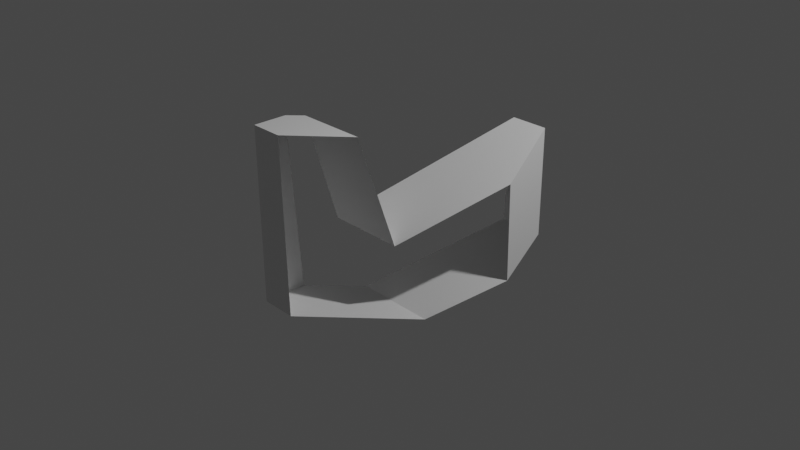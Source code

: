 # Source: Component.blend  (saved by Blender 3.2.14; exported with 4.5.12 LTS)
import bpy
from mathutils import Matrix  # noqa: F401  (used for matrix-valued properties, if any)

bpy.ops.wm.read_factory_settings(use_empty=True)
scene = bpy.context.scene
scene.name = 'Scene'

# ---- collections
col_collection = bpy.data.collections.new('Collection'); scene.collection.children.link(col_collection)

# ---- materials (node trees are filled in below, after node groups)
mat_material = bpy.data.materials.new('Material')
mat_material.alpha_threshold = 0.0
mat_material.use_transparent_shadow = False
mat_material.line_color = (0.0, 0.0, 0.0, 1.0)

# ---- material node trees
mat_material.use_nodes = True; mat_material.node_tree.nodes.clear()
_N = mat_material.node_tree.nodes; _L = mat_material.node_tree.links
n0 = _N.new('ShaderNodeOutputMaterial'); n0.name = 'Material Output'; n0.location = (300, 300)
n1 = _N.new('ShaderNodeBsdfPrincipled'); n1.name = 'Principled BSDF'; n1.location = (10, 300)
n1.distribution = 'GGX'
n1.subsurface_method = 'RANDOM_WALK_SKIN'
n1.inputs[2].default_value = 0.4
n1.inputs[3].default_value = 1.45
n1.inputs[27].default_value = (0.0, 0.0, 0.0, 1.0)
n1.inputs[28].default_value = 1.0
_L.new(n1.outputs[0], n0.inputs[0])
n0.is_active_output = True

# ---- world
world_world = bpy.data.worlds.new('World'); scene.world = world_world
world_world.use_nodes = True; world_world.node_tree.nodes.clear()
_N = world_world.node_tree.nodes; _L = world_world.node_tree.links
n0 = _N.new('ShaderNodeOutputWorld'); n0.name = 'World Output'; n0.location = (300, 300)
n1 = _N.new('ShaderNodeBackground'); n1.name = 'Background'; n1.location = (10, 300)
n1.inputs[0].default_value = (0.05088, 0.05088, 0.05088, 1.0)
_L.new(n1.outputs[0], n0.inputs[0])
n0.is_active_output = True
world_world.color = (0.05088, 0.05088, 0.05088)
world_world.use_sun_shadow = False
world_world.sun_shadow_jitter_overblur = 0.0

# ---- cameras
cam_camera = bpy.data.cameras.new('Camera')
cam_camera.clip_end = 100.0
cam_camera.ortho_scale = 7.314

# ---- lights
light_light = bpy.data.lights.new('Light', 'POINT')
light_light.transmission_factor = 0.0
light_light.energy = 1000.0
light_light.shadow_soft_size = 0.1
light_light.shadow_maximum_resolution = 0.006
light_light.use_absolute_resolution = True

# ---- meshes
me_cube_001 = bpy.data.meshes.new('Cube.001')
me_cube_001.from_pydata([(1.0, 1.0, 1.0), (-1.0, -1.0, 1.0), (-1.001, -0.9819, -0.9998), (1.0, 1.0, -0.1547), (-0.5233, 0.0002418, -1.0), (-1.0, -0.6202, 1.0), (-1.0, -0.4805, -0.9999), (-0.8587, -0.4775, 1.0), (0.5207, 1.0, -0.1533), (-0.6952, -0.2303, -0.1546), (0.6014, 1.0, 1.0), (-0.5871, -0.9856, -0.9999), (0.4082, -0.02164, -1.0), (1.0, 0.5299, 0.547), (-0.06718, -0.4767, 1.0), (-0.6267, -1.0, 1.0), (0.1759, -0.2273, -0.1676), (1.0, 0.5499, -0.5221)], [], [(2, 1, 5, 6), (0, 10, 9, 16, 13), (3, 8, 10, 0), (4, 8, 3, 17, 12), (6, 4, 12, 11, 2), (9, 7, 14, 16), (11, 15, 1, 2), (13, 17, 3, 0), (15, 14, 7, 5, 1)])
_uv = me_cube_001.uv_layers.new(name='UVMap')
_uv.uv.foreach_set('vector', [0.375, 0.0, 0.625, 0.0, 0.625, 0.04747, 0.375, 0.06381, 0.625, 0.5, 0.625, 0.4502, 0.5174, 0.181, 0.5169, 0.4236, 0.5834, 0.5588, 0.4807, 0.5, 0.4808, 0.4401, 0.625, 0.4502, 0.625, 0.5, 0.1846, 0.625, 0.4808, 0.4401, 0.4807, 0.5, 0.4347, 0.5563, 0.301, 0.6277, 0.125, 0.6862, 0.1846, 0.625, 0.301, 0.6277, 0.1767, 0.75, 0.125, 0.75, 0.5174, 0.181, 0.8573, 0.6847, 0.7584, 0.6846, 0.5169, 0.4236, 0.375, 0.9483, 0.625, 0.9533, 0.625, 1.0, 0.375, 1.0, 0.5834, 0.5588, 0.4347, 0.5563, 0.4807, 0.5, 0.625, 0.5, 0.8283, 0.75, 0.7584, 0.6846, 0.8573, 0.6847, 0.875, 0.7025, 0.875, 0.75])
me_cube_001.materials.append(mat_material)
me_cube_001.use_mirror_vertex_groups = False
me_cube_001.update()

# ---- objects
ob_light = bpy.data.objects.new('Light', light_light)
ob_camera = bpy.data.objects.new('Camera', cam_camera)
ob_cube_001 = bpy.data.objects.new('Cube.001', me_cube_001)

# ---- transforms, parenting, visibility, modifiers, constraints
ob_light.location = (4.076, 1.005, 5.904)
ob_light.rotation_euler = (0.6503, 0.05522, 1.866)
ob_light.lock_rotations_4d = False
ob_light.empty_display_type = 'ARROWS'
ob_light.color = (0.0, 0.0, 0.0, 0.0)
ob_light.lineart.crease_threshold = 0.0
ob_camera.location = (7.359, -6.926, 4.958)
ob_camera.rotation_euler = (1.109, 0.0, 0.8149)
ob_camera.lock_rotations_4d = False
ob_camera.empty_display_type = 'ARROWS'
ob_camera.color = (0.0, 0.0, 0.0, 0.0)
ob_camera.display_type = 'WIRE'
ob_camera.lineart.crease_threshold = 0.0
ob_cube_001.location = (0.0, 0.0, 0.0)
ob_cube_001.lock_rotations_4d = False
ob_cube_001.empty_display_type = 'ARROWS'
ob_cube_001.lineart.crease_threshold = 0.0

# ---- collection membership
col_collection.objects.link(ob_light)
col_collection.objects.link(ob_camera)
col_collection.objects.link(ob_cube_001)

# ---- scene / render settings (as saved in the file)
scene.camera = ob_camera
scene.frame_start = 1; scene.frame_end = 250; scene.frame_set(1)
scene.render.engine = 'BLENDER_EEVEE_NEXT'
scene.cycles.sampling_pattern = 'TABULATED_SOBOL'
scene.cycles.use_light_tree = False
scene.view_settings.view_transform = 'Filmic'
bpy.context.view_layer.update()
